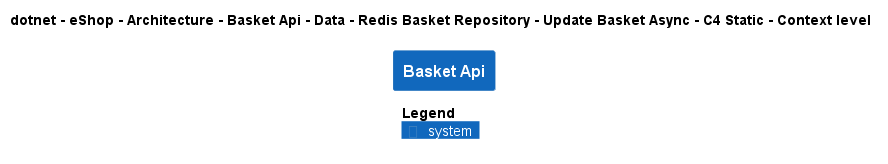

The diagram above was rendered by PlantUML. Its source (embedded in the PNG):
@startuml
!pragma layout smetana
!include ..\..\..\..\..\..\..\..\..\..\..\.c4s\C4_Context.puml

AddElementTag("c4interflow:lifecycle:new", $bgColor=green, $fontColor=#ffffff, $borderColor=green, $shadowing="False")
AddElementTag("c4interflow:lifecycle:changed", $bgColor=orange, $fontColor=#ffffff, $borderColor=orange, $shadowing="False")
AddElementTag("c4interflow:lifecycle:removed", $bgColor=red, $fontColor=#ffffff, $borderColor=red, $shadowing="False")

AddRelTag("c4interflow:lifecycle:new", $textColor=green, $lineColor=green)
AddRelTag("c4interflow:lifecycle:changed", $textColor=orange, $lineColor=orange)
AddRelTag("c4interflow:lifecycle:removed", $textColor=red, $lineColor=red)

SHOW_PERSON_PORTRAIT()
LAYOUT_TOP_DOWN()

skinparam linetype polyline

title dotnet - eShop - Architecture - Basket Api - Data - Redis Basket Repository - Update Basket Async - C4 Static - Context level

System(dotnet.eShop.Architecture.SoftwareSystems.BasketApi, "Basket Api", "")



SHOW_LEGEND()
@enduml